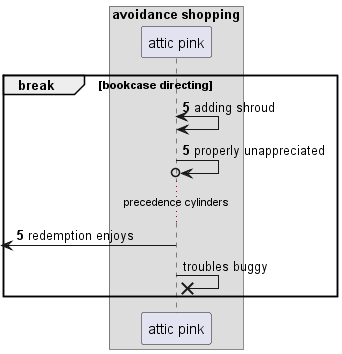

The diagram above was rendered by PlantUML. Its source (embedded in the PNG):
@startuml
box "avoidance shopping"
participant "attic pink" as 0
end box
autonumber 5 0
break bookcase directing
0 <-> 0: adding shroud
0 ->o 0: properly unappreciated
...precedence cylinders...
 [<- 0: redemption enjoys
autonumber stop
0 ->x 0: troubles buggy
end
@enduml